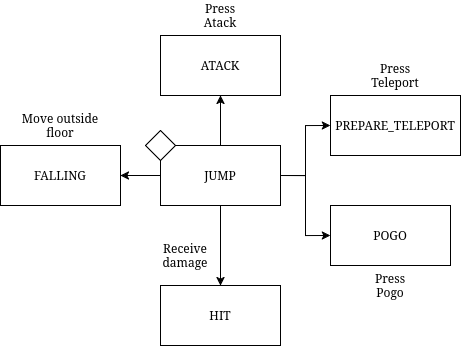

The diagram above was exported from draw.io. Its source (the exported page's mxGraphModel, read from the mxfile embedded in the PNG):
<mxGraphModel dx="3067" dy="2637" grid="1" gridSize="10" guides="1" tooltips="1" connect="1" arrows="1" fold="1" page="1" pageScale="1" pageWidth="850" pageHeight="1100" math="0" shadow="0">
  <root>
    <mxCell id="0" />
    <mxCell id="1" parent="0" />
    <mxCell id="2" parent="1" style="rounded=0;whiteSpace=wrap;html=1;" value="POGO" vertex="1">
      <mxGeometry height="60" width="120" x="220" y="250" as="geometry" />
    </mxCell>
    <mxCell id="3" edge="1" parent="1" source="8" style="edgeStyle=orthogonalEdgeStyle;rounded=0;orthogonalLoop=1;jettySize=auto;html=1;exitX=1;exitY=0.5;exitDx=0;exitDy=0;entryX=0;entryY=0.5;entryDx=0;entryDy=0;" target="10">
      <mxGeometry relative="1" as="geometry" />
    </mxCell>
    <mxCell id="4" edge="1" parent="1" source="8" style="edgeStyle=orthogonalEdgeStyle;rounded=0;orthogonalLoop=1;jettySize=auto;html=1;exitX=0.5;exitY=0;exitDx=0;exitDy=0;entryX=0.5;entryY=1;entryDx=0;entryDy=0;" target="9">
      <mxGeometry relative="1" as="geometry" />
    </mxCell>
    <mxCell id="5" edge="1" parent="1" source="8" style="edgeStyle=orthogonalEdgeStyle;rounded=0;orthogonalLoop=1;jettySize=auto;html=1;exitX=0.5;exitY=1;exitDx=0;exitDy=0;entryX=0.5;entryY=0;entryDx=0;entryDy=0;" target="12">
      <mxGeometry relative="1" as="geometry" />
    </mxCell>
    <mxCell id="6" edge="1" parent="1" source="8" style="edgeStyle=orthogonalEdgeStyle;rounded=0;orthogonalLoop=1;jettySize=auto;html=1;exitX=0;exitY=0.5;exitDx=0;exitDy=0;entryX=1;entryY=0.5;entryDx=0;entryDy=0;" target="11">
      <mxGeometry relative="1" as="geometry" />
    </mxCell>
    <mxCell id="7" edge="1" parent="1" source="8" style="edgeStyle=orthogonalEdgeStyle;rounded=0;orthogonalLoop=1;jettySize=auto;html=1;exitX=1;exitY=0.5;exitDx=0;exitDy=0;entryX=0;entryY=0.5;entryDx=0;entryDy=0;" target="2">
      <mxGeometry relative="1" as="geometry" />
    </mxCell>
    <mxCell id="8" parent="1" style="rounded=0;whiteSpace=wrap;html=1;" value="&lt;div&gt;JUMP&lt;/div&gt;" vertex="1">
      <mxGeometry height="60" width="120" x="50" y="190" as="geometry" />
    </mxCell>
    <mxCell id="9" parent="1" style="rounded=0;whiteSpace=wrap;html=1;" value="ATACK" vertex="1">
      <mxGeometry height="60" width="120" x="50" y="80" as="geometry" />
    </mxCell>
    <mxCell id="10" parent="1" style="rounded=0;whiteSpace=wrap;html=1;" value="PREPARE_TELEPORT" vertex="1">
      <mxGeometry height="60" width="130" x="220" y="140" as="geometry" />
    </mxCell>
    <mxCell id="11" parent="1" style="rounded=0;whiteSpace=wrap;html=1;" value="FALLING" vertex="1">
      <mxGeometry height="60" width="120" x="-110" y="190" as="geometry" />
    </mxCell>
    <mxCell id="12" parent="1" style="rounded=0;whiteSpace=wrap;html=1;" value="HIT" vertex="1">
      <mxGeometry height="60" width="120" x="50" y="330" as="geometry" />
    </mxCell>
    <mxCell id="13" parent="1" style="rhombus;whiteSpace=wrap;html=1;" value="" vertex="1">
      <mxGeometry height="30" width="30" x="35" y="175" as="geometry" />
    </mxCell>
    <mxCell id="14" parent="1" style="text;html=1;whiteSpace=wrap;strokeColor=none;fillColor=none;align=center;verticalAlign=middle;rounded=0;" value="Move outside floor" vertex="1">
      <mxGeometry height="30" width="80" x="-90" y="155" as="geometry" />
    </mxCell>
    <mxCell id="15" parent="1" style="text;html=1;whiteSpace=wrap;strokeColor=none;fillColor=none;align=center;verticalAlign=middle;rounded=0;" value="&lt;div&gt;Press Atack&lt;/div&gt;" vertex="1">
      <mxGeometry height="30" width="60" x="80" y="45" as="geometry" />
    </mxCell>
    <mxCell id="16" parent="1" style="text;html=1;whiteSpace=wrap;strokeColor=none;fillColor=none;align=center;verticalAlign=middle;rounded=0;" value="Press Pogo" vertex="1">
      <mxGeometry height="30" width="60" x="250" y="315" as="geometry" />
    </mxCell>
    <mxCell id="17" parent="1" style="text;html=1;whiteSpace=wrap;strokeColor=none;fillColor=none;align=center;verticalAlign=middle;rounded=0;" value="Receive damage" vertex="1">
      <mxGeometry height="30" width="60" x="45" y="285" as="geometry" />
    </mxCell>
    <mxCell id="18" parent="1" style="text;html=1;whiteSpace=wrap;strokeColor=none;fillColor=none;align=center;verticalAlign=middle;rounded=0;" value="Press Teleport" vertex="1">
      <mxGeometry height="30" width="60" x="255" y="105" as="geometry" />
    </mxCell>
  </root>
</mxGraphModel>